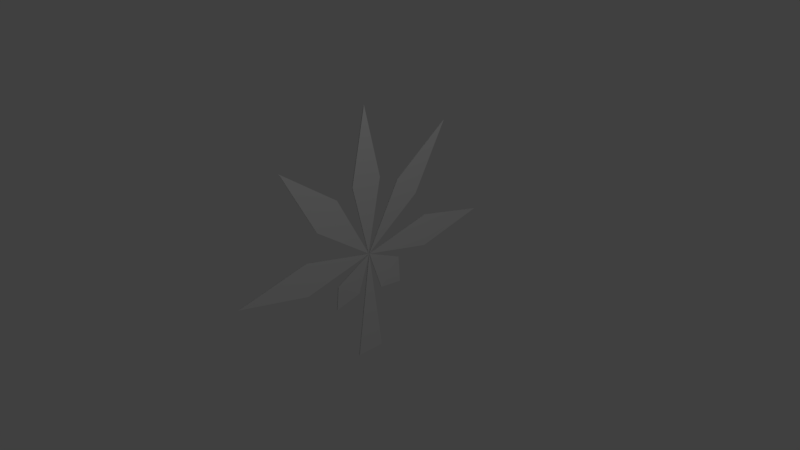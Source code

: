 # Source: leaf.blend  (saved by Blender 2.79.0; exported with 4.5.12 LTS)
import bpy
from mathutils import Matrix  # noqa: F401  (used for matrix-valued properties, if any)

bpy.ops.wm.read_factory_settings(use_empty=True)
scene = bpy.context.scene
scene.name = 'Scene'

# ---- collections
col_collection_1 = bpy.data.collections.new('Collection 1'); scene.collection.children.link(col_collection_1)

# ---- materials (node trees are filled in below, after node groups)
mat_material = bpy.data.materials.new('Material')
mat_material.alpha_threshold = 0.0
mat_material.use_transparent_shadow = False
mat_material.roughness = 0.5
mat_material.line_color = (0.0, 0.0, 0.0, 1.0)

# ---- material node trees

# ---- world
world_world = bpy.data.worlds.new('World'); scene.world = world_world
world_world.color = (0.05088, 0.05088, 0.05088)
world_world.use_sun_shadow = False
world_world.sun_shadow_jitter_overblur = 0.0
world_world.cycles.sampling_method = 'MANUAL'

# ---- cameras
cam_camera = bpy.data.cameras.new('Camera')
cam_camera.clip_end = 100.0
cam_camera.lens = 35.0
cam_camera.sensor_width = 32.0
cam_camera.sensor_height = 18.0
cam_camera.ortho_scale = 7.314
cam_camera.dof.focus_distance = 0.0
cam_camera.dof.aperture_fstop = 128.0

# ---- lights
light_lamp = bpy.data.lights.new('Lamp', 'POINT')
light_lamp.transmission_factor = 0.0
light_lamp.cutoff_distance = 30.0
light_lamp.energy = 100.0
light_lamp.shadow_buffer_clip_start = 1.001
light_lamp.shadow_soft_size = 0.1
light_lamp.shadow_maximum_resolution = 0.006
light_lamp.use_absolute_resolution = True

# ---- meshes
me_cube = bpy.data.meshes.new('Cube')
me_cube.from_pydata([(0.0, 0.0, 0.0), (0.0, 2.0, 0.0), (0.0, -2.0, 0.0), (0.0, 1.0, -0.2328), (0.0, -1.0, -0.2328), (0.0, 1.0, 0.2328), (0.0, -1.0, 0.2328), (0.0, 0.2038, -1.478), (0.0, -0.2038, -1.478), (-0.008142, 0.0002636, -0.001842), (0.008142, -1.324, 1.497), (0.0136, -0.8359, 0.5936), (-0.0136, -0.4878, 0.9014), (-0.004185, -0.0002885, -0.002164), (0.004185, 1.324, 1.497), (-0.01036, 0.8361, 0.5932), (0.01036, 0.4876, 0.9011), (-0.01066, -0.001216, -0.001266), (-0.03691, -0.00959, 1.999), (-0.03069, 0.2273, 0.9995), (-0.01688, -0.2381, 0.9978), (0.003448, -0.0008126, 0.002386), (-0.009466, 0.5523, -0.6226), (0.004282, 0.1961, -0.5708), (0.00172, 0.5153, -0.232), (0.005658, -0.002439, 0.007248), (-0.01113, -0.5454, -0.6265), (0.02168, -0.5423, -0.2678), (-0.01621, -0.1636, -0.5358), (-0.00672, 0.0, 0.0), (-0.00672, 2.0, 0.0), (-0.00672, -2.0, 0.0), (-0.00672, 1.0, -0.2328), (-0.00672, -1.0, -0.2328), (-0.00672, 1.0, 0.2328), (-0.00672, -1.0, 0.2328), (-0.00672, 0.2038, -1.478), (-0.00672, -0.2038, -1.478), (-0.01486, 0.0002636, -0.001842), (0.001422, -1.324, 1.497), (0.006885, -0.8359, 0.5936), (-0.02032, -0.4878, 0.9014), (-0.0109, -0.0002885, -0.002164), (-0.002535, 1.324, 1.497), (-0.01708, 0.8361, 0.5932), (0.003642, 0.4876, 0.9011), (-0.01738, -0.001216, -0.001266), (-0.04363, -0.00959, 1.999), (-0.03741, 0.2273, 0.9995), (-0.0236, -0.2381, 0.9978), (-0.003263, -0.0006265, 0.002108), (-0.01618, 0.5525, -0.6228), (-0.00243, 0.1963, -0.5711), (-0.004991, 0.5155, -0.2323), (-0.001061, -0.002439, 0.007248), (-0.01785, -0.5454, -0.6265), (0.01496, -0.5423, -0.2678), (-0.02293, -0.1636, -0.5358)], [], [(4, 0, 6, 2), (3, 0, 5, 1), (7, 0, 8), (11, 9, 12, 10), (15, 13, 16, 14), (19, 17, 20, 18), (23, 21, 24, 22), (27, 25, 28, 26), (33, 29, 35, 31), (32, 29, 34, 30), (36, 29, 37), (40, 38, 41, 39), (44, 42, 45, 43), (48, 46, 49, 47), (52, 50, 53, 51), (56, 54, 57, 55), (50, 25, 54, 46, 38, 17, 42, 29, 9, 13, 0, 21)])
me_cube.materials.append(mat_material)
me_cube.use_remesh_preserve_volume = False
me_cube.use_remesh_preserve_attributes = False
me_cube.use_mirror_vertex_groups = False
me_cube.update()

# ---- objects
ob_cube = bpy.data.objects.new('Cube', me_cube)
ob_lamp = bpy.data.objects.new('Lamp', light_lamp)
ob_camera = bpy.data.objects.new('Camera', cam_camera)

# ---- transforms, parenting, visibility, modifiers, constraints
ob_cube.location = (0.0, 0.0, 0.0)
ob_cube.lock_rotations_4d = False
ob_cube.empty_display_type = 'ARROWS'
ob_cube.lineart.crease_threshold = 0.0
ob_lamp.location = (4.076, 1.005, 5.904)
ob_lamp.rotation_euler = (0.6503, 0.05522, 1.866)
ob_lamp.lock_rotations_4d = False
ob_lamp.empty_display_type = 'ARROWS'
ob_lamp.color = (0.0, 0.0, 0.0, 0.0)
ob_lamp.lineart.crease_threshold = 0.0
ob_camera.location = (7.481, -6.508, 5.344)
ob_camera.rotation_euler = (1.109, 0.0, 0.8149)
ob_camera.lock_rotations_4d = False
ob_camera.empty_display_type = 'ARROWS'
ob_camera.color = (0.0, 0.0, 0.0, 0.0)
ob_camera.display_type = 'WIRE'
ob_camera.lineart.crease_threshold = 0.0

# ---- collection membership
col_collection_1.objects.link(ob_cube)
col_collection_1.objects.link(ob_lamp)
col_collection_1.objects.link(ob_camera)

# ---- scene / render settings (as saved in the file)
scene.camera = ob_camera
scene.frame_start = 1; scene.frame_end = 250; scene.frame_set(0)
scene.render.engine = 'BLENDER_EEVEE_NEXT'
scene.render.resolution_percentage = 50
scene.render.dither_intensity = 0.0
scene.cycles.use_denoising = False
scene.cycles.samples = 128
scene.cycles.sampling_pattern = 'TABULATED_SOBOL'
scene.cycles.use_adaptive_sampling = False
scene.cycles.use_light_tree = False
scene.cycles.blur_glossy = 0.0
scene.cycles.sample_clamp_indirect = 0.0
scene.view_settings.view_transform = 'Standard'
bpy.context.view_layer.update()
